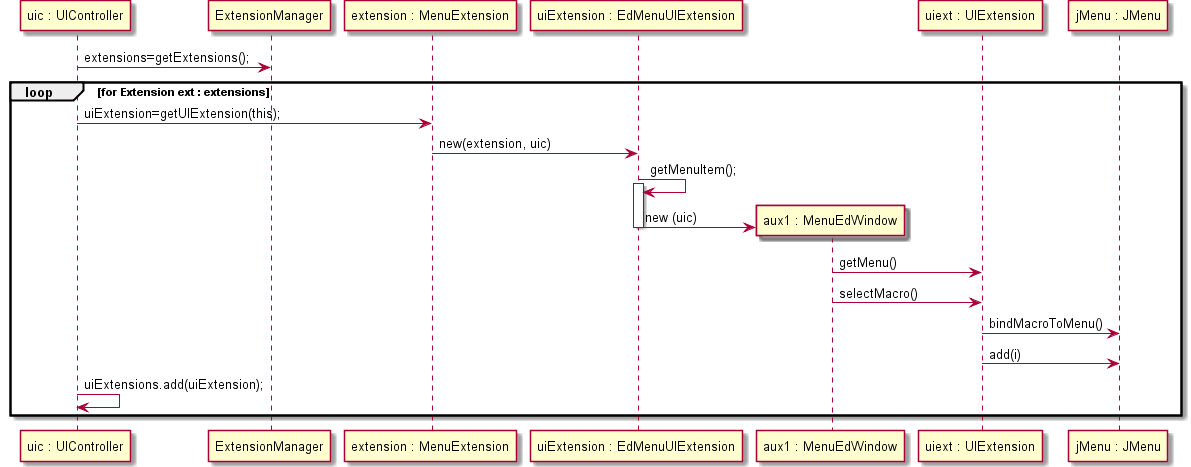

The diagram above was rendered by PlantUML. Its source (embedded in the PNG):
@startuml doc-files/us059_design1.png
 participant "uic : UIController" as UIC
 participant ExtensionManager as ExtM
 participant "extension : MenuExtension" as EM
 participant "uiExtension : EdMenuUIExtension" as UIEd
 participant "aux1 : MenuEdWindow" as MEW
 participant "uiext : UIExtension" as uext
 participant "jMenu : JMenu" as jm
 UIC -> ExtM : extensions=getExtensions();
  loop for Extension ext : extensions
 	UIC -> EM : uiExtension=getUIExtension(this);
 	EM -> UIEd : new(extension, uic)
 	UIEd -> UIEd : getMenuItem();
        activate UIEd
 	create MEW
 	UIEd -> MEW :  new (uic)
        deactivate UIEd
  	MEW -> uext : getMenu()
  	MEW -> uext : selectMacro()
  	uext -> jm : bindMacroToMenu()
        uext -> jm : add(i)
 	UIC -> UIC : uiExtensions.add(uiExtension);
 end
  @enduml